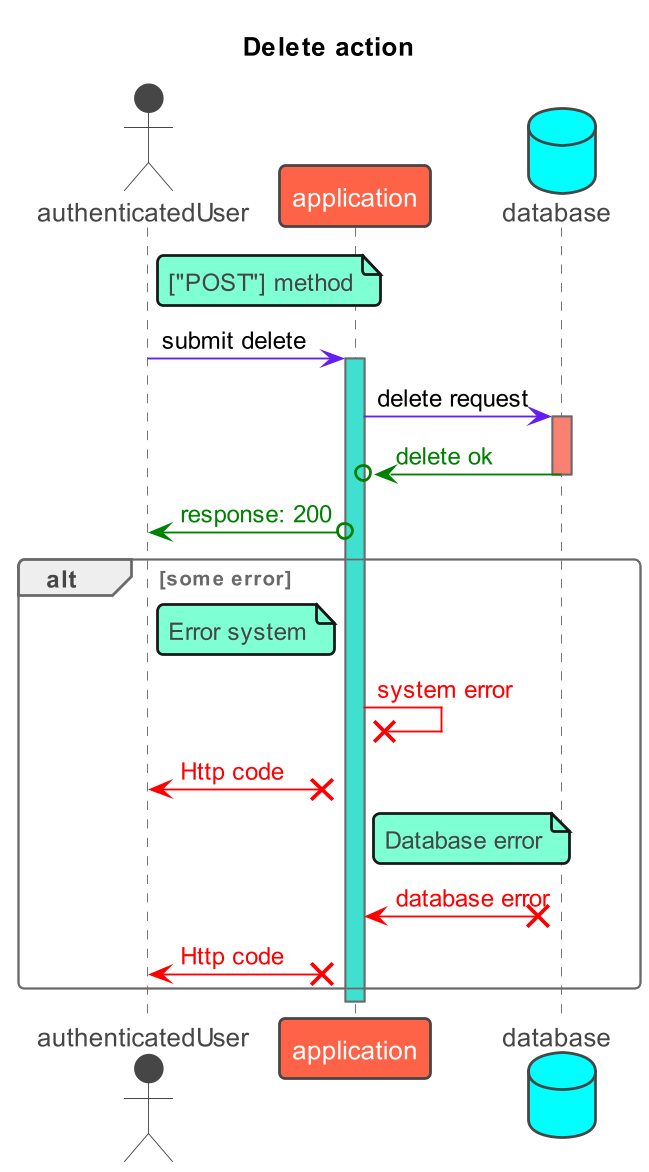

The diagram above was rendered by PlantUML. Its source (embedded in the PNG):
@startuml
!theme vibrant
scale 650 width
TITLE "Delete action"

skinparam class {
    ArrowColor #631FF2
    BorderColor #DB2790
}

actor authenticatedUser as u
participant  application as a
database database as d

note right of u: ["POST"] method
u -> a: submit delete
activate a  #turquoise
a -> d: delete request
activate d #salmon
d -[#green]>o a: <font color=green>delete ok
deactivate d
a o-[#green]> u: <font color=green>response: 200
alt some error
note right of u: Error system
a -[#red]>x a: <font color=red>system error
a x-[#red]> u: <font color=red>Http code
note right of a: Database error

d x-[#red]> a: <font color=red>database error
a x-[#red]> u: <font color=red>Http code
end
deactivate a
@enduml